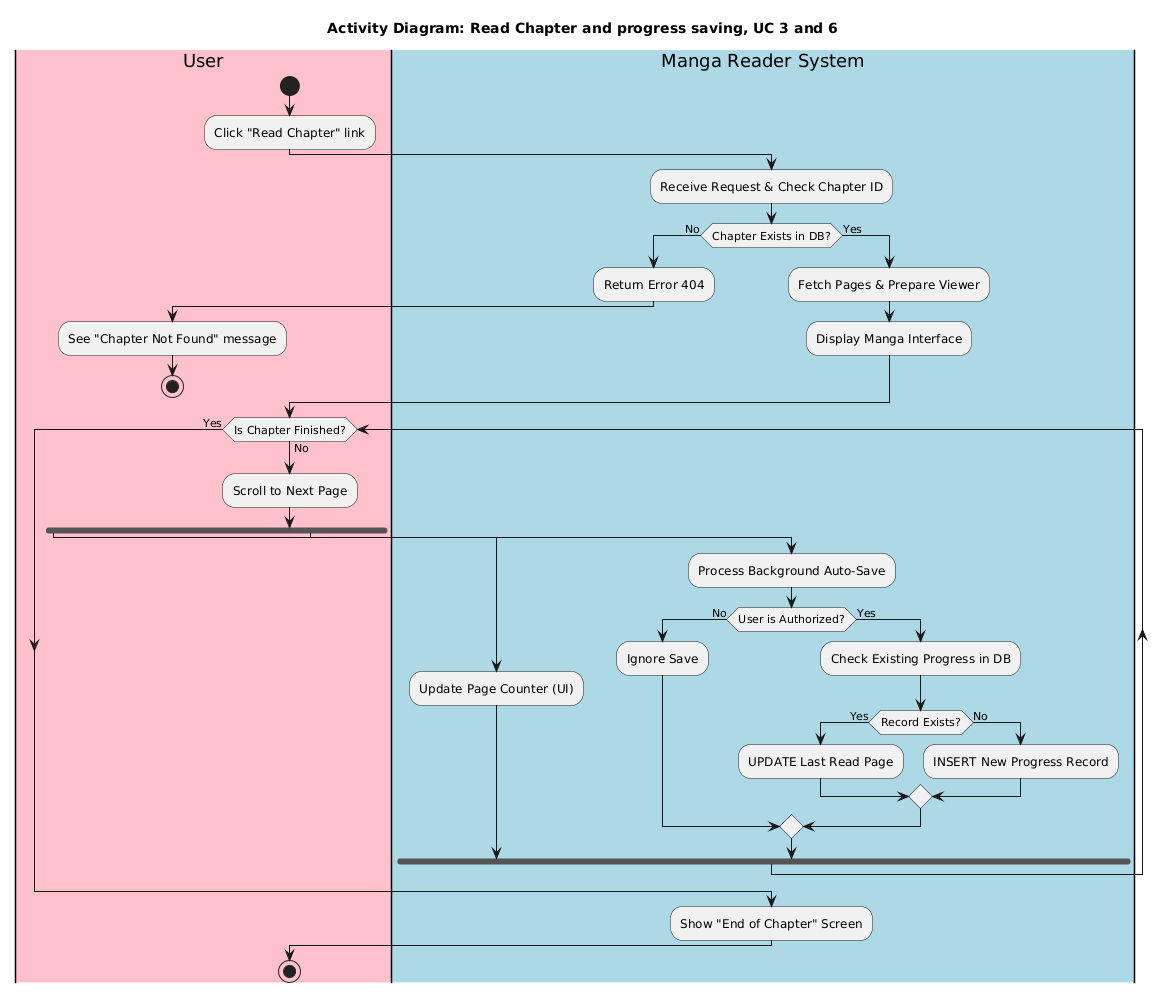

The diagram above was rendered by PlantUML. Its source (embedded in the PNG):
@startuml
title Activity Diagram: Read Chapter and progress saving, UC 3 and 6

|#Pink|User|
|#LightBlue|Manga Reader System|

|User|
start
:Click "Read Chapter" link;

|Manga Reader System|
:Receive Request & Check Chapter ID;

if (Chapter Exists in DB?) then (No)
    :Return Error 404;
    |User|
    :See "Chapter Not Found" message;
    stop
else (Yes)
    |Manga Reader System|
    :Fetch Pages & Prepare Viewer;
    :Display Manga Interface;
endif

|User|
while (Is Chapter Finished?) is (No)
    |User|
    :Scroll to Next Page;
    
    fork
        |Manga Reader System|
        :Update Page Counter (UI);
    fork again
        |Manga Reader System|
        :Process Background Auto-Save;
        
        if (User is Authorized?) then (No)
            :Ignore Save;
        else (Yes)
            :Check Existing Progress in DB;
            
            if (Record Exists?) then (Yes)
                :UPDATE Last Read Page;
            else (No)
                :INSERT New Progress Record;
            endif
        endif
    end fork
endwhile (Yes)

|Manga Reader System|
:Show "End of Chapter" Screen;

|User|
stop
@enduml